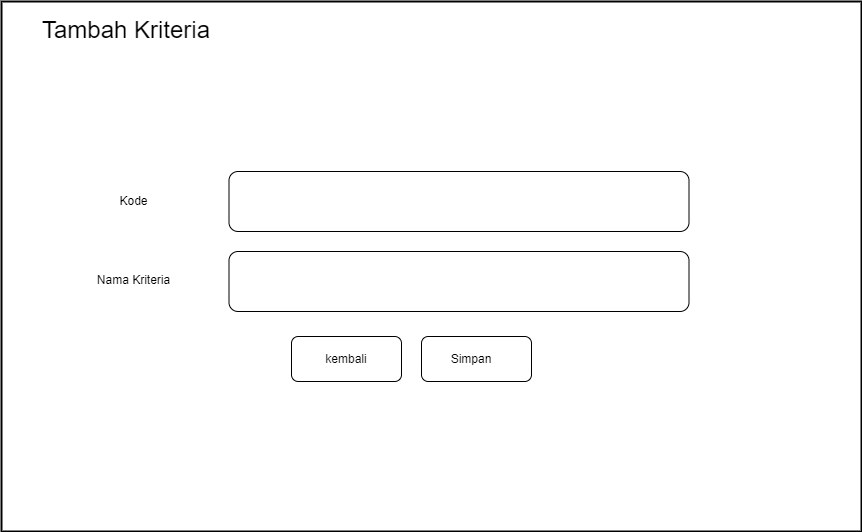

The diagram above was exported from draw.io. Its source (the exported page's mxGraphModel, read from the mxfile embedded in the PNG):
<mxGraphModel dx="818" dy="884" grid="1" gridSize="10" guides="1" tooltips="1" connect="1" arrows="1" fold="1" page="1" pageScale="1" pageWidth="1169" pageHeight="827" math="0" shadow="0">
  <root>
    <mxCell id="0" />
    <mxCell id="1" parent="0" />
    <mxCell id="JFNofztg7dmXyUVmnlrv-2" value="" style="rounded=0;whiteSpace=wrap;html=1;strokeWidth=2;" parent="1" vertex="1">
      <mxGeometry x="130" y="150" width="860" height="530" as="geometry" />
    </mxCell>
    <mxCell id="JFNofztg7dmXyUVmnlrv-3" value="&lt;h2 style=&quot;line-height: 1.34; margin: 0px 40px 0px 0px; font-family: &amp;quot;Google Sans&amp;quot;, arial, sans-serif; font-size: 24px; font-weight: 400; pointer-events: none; position: relative; transform-origin: left top; overflow-wrap: break-word; overflow: visible; padding-bottom: 2px;&quot; data-ved=&quot;2ahUKEwiXhe-46Mn7AhXmT2wGHUcXCMAQ3B0oAHoECAsQAQ&quot; data-attrid=&quot;title&quot; data-local-attribute=&quot;d3bn&quot; data-dtype=&quot;d3ifr&quot; class=&quot;qrShPb kno-ecr-pt PZPZlf q8U8x PPT5v hNKfZe&quot;&gt;&lt;span style=&quot;background-color: rgb(255, 255, 255);&quot;&gt;Tambah Kriteria&lt;/span&gt;&lt;/h2&gt;" style="text;html=1;strokeColor=none;fillColor=none;align=center;verticalAlign=middle;whiteSpace=wrap;rounded=0;strokeWidth=2;" parent="1" vertex="1">
      <mxGeometry x="150" y="160" width="250" height="40" as="geometry" />
    </mxCell>
    <mxCell id="JFNofztg7dmXyUVmnlrv-12" value="" style="rounded=1;whiteSpace=wrap;html=1;" parent="1" vertex="1">
      <mxGeometry x="357.5" y="320" width="460" height="60" as="geometry" />
    </mxCell>
    <mxCell id="JFNofztg7dmXyUVmnlrv-13" value="" style="rounded=1;whiteSpace=wrap;html=1;" parent="1" vertex="1">
      <mxGeometry x="357.5" y="400" width="460" height="60" as="geometry" />
    </mxCell>
    <mxCell id="JFNofztg7dmXyUVmnlrv-15" value="Kode" style="text;html=1;strokeColor=none;fillColor=none;align=center;verticalAlign=middle;whiteSpace=wrap;rounded=0;" parent="1" vertex="1">
      <mxGeometry x="205" y="335" width="115" height="30" as="geometry" />
    </mxCell>
    <mxCell id="JFNofztg7dmXyUVmnlrv-16" value="Nama Kriteria" style="text;html=1;strokeColor=none;fillColor=none;align=center;verticalAlign=middle;whiteSpace=wrap;rounded=0;" parent="1" vertex="1">
      <mxGeometry x="205" y="414" width="115" height="30" as="geometry" />
    </mxCell>
    <mxCell id="JFNofztg7dmXyUVmnlrv-17" value="" style="rounded=1;whiteSpace=wrap;html=1;" parent="1" vertex="1">
      <mxGeometry x="420" y="485" width="110" height="45" as="geometry" />
    </mxCell>
    <mxCell id="JFNofztg7dmXyUVmnlrv-18" value="kembali" style="text;html=1;strokeColor=none;fillColor=none;align=center;verticalAlign=middle;whiteSpace=wrap;rounded=0;" parent="1" vertex="1">
      <mxGeometry x="445" y="492.5" width="60" height="30" as="geometry" />
    </mxCell>
    <mxCell id="JFNofztg7dmXyUVmnlrv-19" value="" style="rounded=1;whiteSpace=wrap;html=1;" parent="1" vertex="1">
      <mxGeometry x="550" y="485" width="110" height="45" as="geometry" />
    </mxCell>
    <mxCell id="JFNofztg7dmXyUVmnlrv-20" value="Simpan" style="text;html=1;strokeColor=none;fillColor=none;align=center;verticalAlign=middle;whiteSpace=wrap;rounded=0;" parent="1" vertex="1">
      <mxGeometry x="570" y="492.5" width="60" height="30" as="geometry" />
    </mxCell>
  </root>
</mxGraphModel>